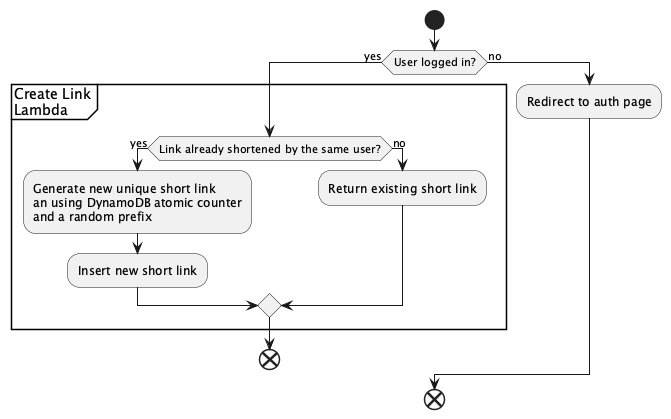

The diagram above was rendered by PlantUML. Its source (embedded in the PNG):
@startuml


start
if (User logged in?) then (yes)
    partition "Create Link\nLambda" {
    if (Link already shortened by the same user?) then (yes)
    :Generate new unique short link\nan using DynamoDB atomic counter\nand a random prefix;
    :Insert new short link;
    else (no)
    :Return existing short link;
    endif
    }
end


else (no)
:Redirect to auth page;
endif
end


@enduml